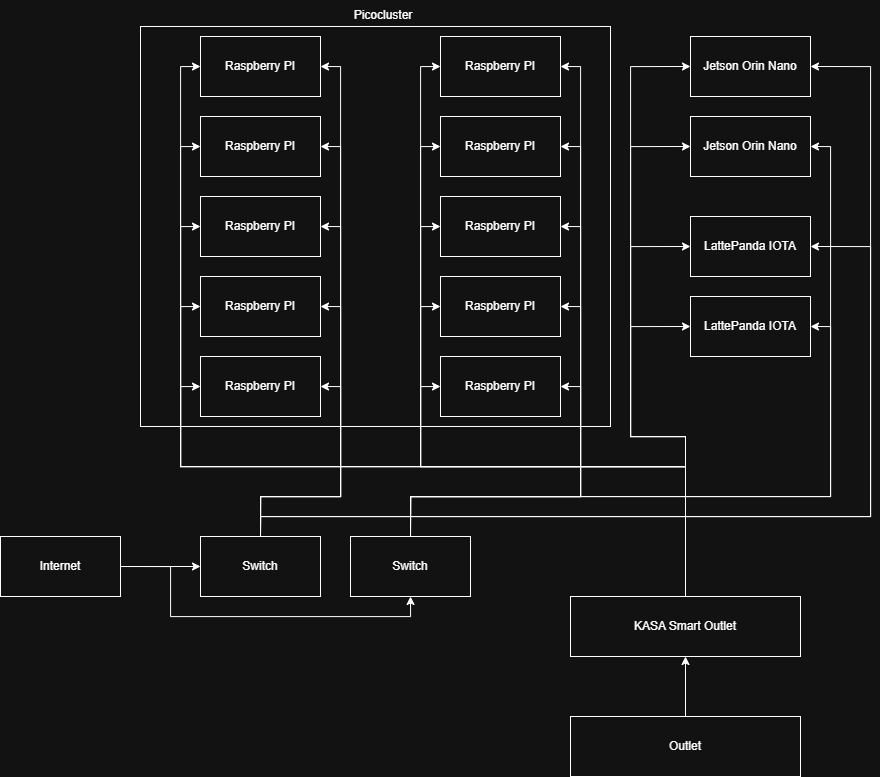

The diagram above was exported from draw.io. Its source (the exported page's mxGraphModel, read from the mxfile embedded in the PNG):
<mxGraphModel dx="1429" dy="1015" grid="1" gridSize="10" guides="1" tooltips="1" connect="1" arrows="1" fold="1" page="1" pageScale="1" pageWidth="1100" pageHeight="850" math="0" shadow="0">
  <root>
    <mxCell id="0" />
    <mxCell id="1" parent="0" />
    <mxCell id="JJ47M2Pf4Ibn12tZ59sp-32" parent="1" style="rounded=0;whiteSpace=wrap;html=1;" value="" vertex="1">
      <mxGeometry height="400" width="470" x="180" y="50" as="geometry" />
    </mxCell>
    <mxCell id="JJ47M2Pf4Ibn12tZ59sp-1" parent="1" style="rounded=0;whiteSpace=wrap;html=1;" value="Raspberry PI" vertex="1">
      <mxGeometry height="60" width="120" x="240" y="60" as="geometry" />
    </mxCell>
    <mxCell id="JJ47M2Pf4Ibn12tZ59sp-2" parent="1" style="rounded=0;whiteSpace=wrap;html=1;" value="Raspberry PI" vertex="1">
      <mxGeometry height="60" width="120" x="240" y="140" as="geometry" />
    </mxCell>
    <mxCell id="JJ47M2Pf4Ibn12tZ59sp-3" parent="1" style="rounded=0;whiteSpace=wrap;html=1;" value="Raspberry PI" vertex="1">
      <mxGeometry height="60" width="120" x="240" y="220" as="geometry" />
    </mxCell>
    <mxCell id="JJ47M2Pf4Ibn12tZ59sp-4" parent="1" style="rounded=0;whiteSpace=wrap;html=1;" value="Raspberry PI" vertex="1">
      <mxGeometry height="60" width="120" x="240" y="300" as="geometry" />
    </mxCell>
    <mxCell id="JJ47M2Pf4Ibn12tZ59sp-5" parent="1" style="rounded=0;whiteSpace=wrap;html=1;" value="Raspberry PI" vertex="1">
      <mxGeometry height="60" width="120" x="240" y="380" as="geometry" />
    </mxCell>
    <mxCell id="JJ47M2Pf4Ibn12tZ59sp-6" parent="1" style="rounded=0;whiteSpace=wrap;html=1;" value="Raspberry PI" vertex="1">
      <mxGeometry height="60" width="120" x="480" y="60" as="geometry" />
    </mxCell>
    <mxCell id="JJ47M2Pf4Ibn12tZ59sp-7" parent="1" style="rounded=0;whiteSpace=wrap;html=1;" value="Raspberry PI" vertex="1">
      <mxGeometry height="60" width="120" x="480" y="140" as="geometry" />
    </mxCell>
    <mxCell id="JJ47M2Pf4Ibn12tZ59sp-8" parent="1" style="rounded=0;whiteSpace=wrap;html=1;" value="Raspberry PI" vertex="1">
      <mxGeometry height="60" width="120" x="480" y="220" as="geometry" />
    </mxCell>
    <mxCell id="JJ47M2Pf4Ibn12tZ59sp-9" parent="1" style="rounded=0;whiteSpace=wrap;html=1;" value="Raspberry PI" vertex="1">
      <mxGeometry height="60" width="120" x="480" y="300" as="geometry" />
    </mxCell>
    <mxCell id="JJ47M2Pf4Ibn12tZ59sp-10" parent="1" style="rounded=0;whiteSpace=wrap;html=1;" value="Raspberry PI" vertex="1">
      <mxGeometry height="60" width="120" x="480" y="380" as="geometry" />
    </mxCell>
    <mxCell id="JJ47M2Pf4Ibn12tZ59sp-11" parent="1" style="rounded=0;whiteSpace=wrap;html=1;" value="Jetson Orin Nano" vertex="1">
      <mxGeometry height="60" width="120" x="730" y="60" as="geometry" />
    </mxCell>
    <mxCell id="JJ47M2Pf4Ibn12tZ59sp-12" parent="1" style="rounded=0;whiteSpace=wrap;html=1;" value="Jetson Orin Nano" vertex="1">
      <mxGeometry height="60" width="120" x="730" y="140" as="geometry" />
    </mxCell>
    <mxCell id="JJ47M2Pf4Ibn12tZ59sp-13" parent="1" style="rounded=0;whiteSpace=wrap;html=1;" value="LattePanda IOTA" vertex="1">
      <mxGeometry height="60" width="120" x="730" y="240" as="geometry" />
    </mxCell>
    <mxCell id="JJ47M2Pf4Ibn12tZ59sp-14" parent="1" style="rounded=0;whiteSpace=wrap;html=1;" value="LattePanda IOTA" vertex="1">
      <mxGeometry height="60" width="120" x="730" y="320" as="geometry" />
    </mxCell>
    <mxCell id="JJ47M2Pf4Ibn12tZ59sp-18" edge="1" parent="1" source="JJ47M2Pf4Ibn12tZ59sp-15" style="edgeStyle=orthogonalEdgeStyle;rounded=0;orthogonalLoop=1;jettySize=auto;html=1;exitX=0.5;exitY=0;exitDx=0;exitDy=0;entryX=0;entryY=0.5;entryDx=0;entryDy=0;" target="JJ47M2Pf4Ibn12tZ59sp-14">
      <mxGeometry relative="1" as="geometry">
        <Array as="points">
          <mxPoint x="725" y="460" />
          <mxPoint x="670" y="460" />
          <mxPoint x="670" y="350" />
        </Array>
      </mxGeometry>
    </mxCell>
    <mxCell id="JJ47M2Pf4Ibn12tZ59sp-19" edge="1" parent="1" source="JJ47M2Pf4Ibn12tZ59sp-15" style="edgeStyle=orthogonalEdgeStyle;rounded=0;orthogonalLoop=1;jettySize=auto;html=1;exitX=0.5;exitY=0;exitDx=0;exitDy=0;entryX=0;entryY=0.5;entryDx=0;entryDy=0;" target="JJ47M2Pf4Ibn12tZ59sp-13">
      <mxGeometry relative="1" as="geometry">
        <Array as="points">
          <mxPoint x="725" y="460" />
          <mxPoint x="670" y="460" />
          <mxPoint x="670" y="270" />
        </Array>
      </mxGeometry>
    </mxCell>
    <mxCell id="JJ47M2Pf4Ibn12tZ59sp-20" edge="1" parent="1" source="JJ47M2Pf4Ibn12tZ59sp-15" style="edgeStyle=orthogonalEdgeStyle;rounded=0;orthogonalLoop=1;jettySize=auto;html=1;exitX=0.5;exitY=0;exitDx=0;exitDy=0;entryX=0;entryY=0.5;entryDx=0;entryDy=0;" target="JJ47M2Pf4Ibn12tZ59sp-12">
      <mxGeometry relative="1" as="geometry">
        <Array as="points">
          <mxPoint x="725" y="460" />
          <mxPoint x="670" y="460" />
          <mxPoint x="670" y="170" />
        </Array>
      </mxGeometry>
    </mxCell>
    <mxCell id="JJ47M2Pf4Ibn12tZ59sp-21" edge="1" parent="1" source="JJ47M2Pf4Ibn12tZ59sp-15" style="edgeStyle=orthogonalEdgeStyle;rounded=0;orthogonalLoop=1;jettySize=auto;html=1;exitX=0.5;exitY=0;exitDx=0;exitDy=0;entryX=0;entryY=0.5;entryDx=0;entryDy=0;" target="JJ47M2Pf4Ibn12tZ59sp-11">
      <mxGeometry relative="1" as="geometry">
        <Array as="points">
          <mxPoint x="725" y="460" />
          <mxPoint x="670" y="460" />
          <mxPoint x="670" y="90" />
        </Array>
      </mxGeometry>
    </mxCell>
    <mxCell id="JJ47M2Pf4Ibn12tZ59sp-22" edge="1" parent="1" source="JJ47M2Pf4Ibn12tZ59sp-15" style="edgeStyle=orthogonalEdgeStyle;rounded=0;orthogonalLoop=1;jettySize=auto;html=1;exitX=0.5;exitY=0;exitDx=0;exitDy=0;entryX=0;entryY=0.5;entryDx=0;entryDy=0;" target="JJ47M2Pf4Ibn12tZ59sp-10">
      <mxGeometry relative="1" as="geometry">
        <Array as="points">
          <mxPoint x="725" y="490" />
          <mxPoint x="460" y="490" />
          <mxPoint x="460" y="410" />
        </Array>
      </mxGeometry>
    </mxCell>
    <mxCell id="JJ47M2Pf4Ibn12tZ59sp-23" edge="1" parent="1" source="JJ47M2Pf4Ibn12tZ59sp-15" style="edgeStyle=orthogonalEdgeStyle;rounded=0;orthogonalLoop=1;jettySize=auto;html=1;exitX=0.5;exitY=0;exitDx=0;exitDy=0;entryX=0;entryY=0.5;entryDx=0;entryDy=0;" target="JJ47M2Pf4Ibn12tZ59sp-9">
      <mxGeometry relative="1" as="geometry">
        <Array as="points">
          <mxPoint x="725" y="490" />
          <mxPoint x="460" y="490" />
          <mxPoint x="460" y="330" />
        </Array>
      </mxGeometry>
    </mxCell>
    <mxCell id="JJ47M2Pf4Ibn12tZ59sp-24" edge="1" parent="1" source="JJ47M2Pf4Ibn12tZ59sp-15" style="edgeStyle=orthogonalEdgeStyle;rounded=0;orthogonalLoop=1;jettySize=auto;html=1;exitX=0.5;exitY=0;exitDx=0;exitDy=0;entryX=0;entryY=0.5;entryDx=0;entryDy=0;" target="JJ47M2Pf4Ibn12tZ59sp-8">
      <mxGeometry relative="1" as="geometry">
        <Array as="points">
          <mxPoint x="725" y="490" />
          <mxPoint x="460" y="490" />
          <mxPoint x="460" y="250" />
        </Array>
      </mxGeometry>
    </mxCell>
    <mxCell id="JJ47M2Pf4Ibn12tZ59sp-25" edge="1" parent="1" source="JJ47M2Pf4Ibn12tZ59sp-15" style="edgeStyle=orthogonalEdgeStyle;rounded=0;orthogonalLoop=1;jettySize=auto;html=1;exitX=0.5;exitY=0;exitDx=0;exitDy=0;entryX=0;entryY=0.5;entryDx=0;entryDy=0;" target="JJ47M2Pf4Ibn12tZ59sp-7">
      <mxGeometry relative="1" as="geometry">
        <Array as="points">
          <mxPoint x="725" y="490" />
          <mxPoint x="460" y="490" />
          <mxPoint x="460" y="170" />
        </Array>
      </mxGeometry>
    </mxCell>
    <mxCell id="JJ47M2Pf4Ibn12tZ59sp-31" edge="1" parent="1" source="JJ47M2Pf4Ibn12tZ59sp-15" style="edgeStyle=orthogonalEdgeStyle;rounded=0;orthogonalLoop=1;jettySize=auto;html=1;exitX=0.5;exitY=0;exitDx=0;exitDy=0;entryX=0;entryY=0.5;entryDx=0;entryDy=0;" target="JJ47M2Pf4Ibn12tZ59sp-5">
      <mxGeometry relative="1" as="geometry">
        <Array as="points">
          <mxPoint x="725" y="490" />
          <mxPoint x="220" y="490" />
          <mxPoint x="220" y="410" />
        </Array>
      </mxGeometry>
    </mxCell>
    <mxCell id="JJ47M2Pf4Ibn12tZ59sp-15" parent="1" style="rounded=0;whiteSpace=wrap;html=1;" value="KASA Smart Outlet" vertex="1">
      <mxGeometry height="60" width="230" x="610" y="620" as="geometry" />
    </mxCell>
    <mxCell id="JJ47M2Pf4Ibn12tZ59sp-17" edge="1" parent="1" source="JJ47M2Pf4Ibn12tZ59sp-16" style="edgeStyle=orthogonalEdgeStyle;rounded=0;orthogonalLoop=1;jettySize=auto;html=1;exitX=0.5;exitY=0;exitDx=0;exitDy=0;entryX=0.5;entryY=1;entryDx=0;entryDy=0;" target="JJ47M2Pf4Ibn12tZ59sp-15">
      <mxGeometry relative="1" as="geometry" />
    </mxCell>
    <mxCell id="JJ47M2Pf4Ibn12tZ59sp-16" parent="1" style="rounded=0;whiteSpace=wrap;html=1;" value="Outlet" vertex="1">
      <mxGeometry height="60" width="230" x="610" y="740" as="geometry" />
    </mxCell>
    <mxCell id="JJ47M2Pf4Ibn12tZ59sp-27" edge="1" parent="1" source="JJ47M2Pf4Ibn12tZ59sp-15" style="edgeStyle=orthogonalEdgeStyle;rounded=0;orthogonalLoop=1;jettySize=auto;html=1;exitX=0.5;exitY=0;exitDx=0;exitDy=0;entryX=0;entryY=0.5;entryDx=0;entryDy=0;" target="JJ47M2Pf4Ibn12tZ59sp-1">
      <mxGeometry relative="1" as="geometry">
        <Array as="points">
          <mxPoint x="725" y="490" />
          <mxPoint x="220" y="490" />
          <mxPoint x="220" y="90" />
        </Array>
      </mxGeometry>
    </mxCell>
    <mxCell id="JJ47M2Pf4Ibn12tZ59sp-28" edge="1" parent="1" source="JJ47M2Pf4Ibn12tZ59sp-15" style="edgeStyle=orthogonalEdgeStyle;rounded=0;orthogonalLoop=1;jettySize=auto;html=1;exitX=0.5;exitY=0;exitDx=0;exitDy=0;entryX=0;entryY=0.5;entryDx=0;entryDy=0;" target="JJ47M2Pf4Ibn12tZ59sp-2">
      <mxGeometry relative="1" as="geometry">
        <Array as="points">
          <mxPoint x="725" y="490" />
          <mxPoint x="220" y="490" />
          <mxPoint x="220" y="170" />
        </Array>
      </mxGeometry>
    </mxCell>
    <mxCell id="JJ47M2Pf4Ibn12tZ59sp-29" edge="1" parent="1" source="JJ47M2Pf4Ibn12tZ59sp-15" style="edgeStyle=orthogonalEdgeStyle;rounded=0;orthogonalLoop=1;jettySize=auto;html=1;exitX=0.5;exitY=0;exitDx=0;exitDy=0;entryX=0;entryY=0.5;entryDx=0;entryDy=0;" target="JJ47M2Pf4Ibn12tZ59sp-3">
      <mxGeometry relative="1" as="geometry">
        <Array as="points">
          <mxPoint x="725" y="490" />
          <mxPoint x="220" y="490" />
          <mxPoint x="220" y="250" />
        </Array>
      </mxGeometry>
    </mxCell>
    <mxCell id="JJ47M2Pf4Ibn12tZ59sp-30" edge="1" parent="1" source="JJ47M2Pf4Ibn12tZ59sp-15" style="edgeStyle=orthogonalEdgeStyle;rounded=0;orthogonalLoop=1;jettySize=auto;html=1;exitX=0.5;exitY=0;exitDx=0;exitDy=0;entryX=0;entryY=0.5;entryDx=0;entryDy=0;" target="JJ47M2Pf4Ibn12tZ59sp-4">
      <mxGeometry relative="1" as="geometry">
        <Array as="points">
          <mxPoint x="725" y="490" />
          <mxPoint x="220" y="490" />
          <mxPoint x="220" y="330" />
        </Array>
      </mxGeometry>
    </mxCell>
    <mxCell id="JJ47M2Pf4Ibn12tZ59sp-26" edge="1" parent="1" source="JJ47M2Pf4Ibn12tZ59sp-15" style="edgeStyle=orthogonalEdgeStyle;rounded=0;orthogonalLoop=1;jettySize=auto;html=1;exitX=0.5;exitY=0;exitDx=0;exitDy=0;entryX=0;entryY=0.5;entryDx=0;entryDy=0;" target="JJ47M2Pf4Ibn12tZ59sp-6">
      <mxGeometry relative="1" as="geometry">
        <Array as="points">
          <mxPoint x="725" y="490" />
          <mxPoint x="460" y="490" />
          <mxPoint x="460" y="90" />
        </Array>
      </mxGeometry>
    </mxCell>
    <mxCell id="JJ47M2Pf4Ibn12tZ59sp-34" parent="1" style="text;html=1;whiteSpace=wrap;strokeColor=none;fillColor=none;align=center;verticalAlign=middle;rounded=0;" value="Picocluster" vertex="1">
      <mxGeometry height="30" width="60" x="393" y="24" as="geometry" />
    </mxCell>
    <mxCell id="JJ47M2Pf4Ibn12tZ59sp-37" edge="1" parent="1" source="JJ47M2Pf4Ibn12tZ59sp-35" style="edgeStyle=orthogonalEdgeStyle;rounded=0;orthogonalLoop=1;jettySize=auto;html=1;exitX=1;exitY=0.5;exitDx=0;exitDy=0;entryX=0;entryY=0.5;entryDx=0;entryDy=0;" target="JJ47M2Pf4Ibn12tZ59sp-36">
      <mxGeometry relative="1" as="geometry" />
    </mxCell>
    <mxCell id="JJ47M2Pf4Ibn12tZ59sp-40" edge="1" parent="1" source="JJ47M2Pf4Ibn12tZ59sp-35" style="edgeStyle=orthogonalEdgeStyle;rounded=0;orthogonalLoop=1;jettySize=auto;html=1;exitX=1;exitY=0.5;exitDx=0;exitDy=0;entryX=0.5;entryY=1;entryDx=0;entryDy=0;" target="JJ47M2Pf4Ibn12tZ59sp-39">
      <mxGeometry relative="1" as="geometry">
        <Array as="points">
          <mxPoint x="210" y="590" />
          <mxPoint x="210" y="640" />
          <mxPoint x="450" y="640" />
        </Array>
      </mxGeometry>
    </mxCell>
    <mxCell id="JJ47M2Pf4Ibn12tZ59sp-35" parent="1" style="rounded=0;whiteSpace=wrap;html=1;" value="Internet" vertex="1">
      <mxGeometry height="60" width="120" x="40" y="560" as="geometry" />
    </mxCell>
    <mxCell id="JJ47M2Pf4Ibn12tZ59sp-41" edge="1" parent="1" source="JJ47M2Pf4Ibn12tZ59sp-36" style="edgeStyle=orthogonalEdgeStyle;rounded=0;orthogonalLoop=1;jettySize=auto;html=1;exitX=0.5;exitY=0;exitDx=0;exitDy=0;entryX=1;entryY=0.5;entryDx=0;entryDy=0;" target="JJ47M2Pf4Ibn12tZ59sp-5">
      <mxGeometry relative="1" as="geometry">
        <Array as="points">
          <mxPoint x="300" y="520" />
          <mxPoint x="380" y="520" />
          <mxPoint x="380" y="410" />
        </Array>
      </mxGeometry>
    </mxCell>
    <mxCell id="JJ47M2Pf4Ibn12tZ59sp-42" edge="1" parent="1" source="JJ47M2Pf4Ibn12tZ59sp-36" style="edgeStyle=orthogonalEdgeStyle;rounded=0;orthogonalLoop=1;jettySize=auto;html=1;exitX=0.5;exitY=0;exitDx=0;exitDy=0;entryX=1;entryY=0.5;entryDx=0;entryDy=0;" target="JJ47M2Pf4Ibn12tZ59sp-4">
      <mxGeometry relative="1" as="geometry">
        <Array as="points">
          <mxPoint x="300" y="520" />
          <mxPoint x="380" y="520" />
          <mxPoint x="380" y="330" />
        </Array>
      </mxGeometry>
    </mxCell>
    <mxCell id="JJ47M2Pf4Ibn12tZ59sp-43" edge="1" parent="1" source="JJ47M2Pf4Ibn12tZ59sp-36" style="edgeStyle=orthogonalEdgeStyle;rounded=0;orthogonalLoop=1;jettySize=auto;html=1;exitX=0.5;exitY=0;exitDx=0;exitDy=0;entryX=1;entryY=0.5;entryDx=0;entryDy=0;" target="JJ47M2Pf4Ibn12tZ59sp-3">
      <mxGeometry relative="1" as="geometry">
        <Array as="points">
          <mxPoint x="300" y="520" />
          <mxPoint x="380" y="520" />
          <mxPoint x="380" y="250" />
        </Array>
      </mxGeometry>
    </mxCell>
    <mxCell id="JJ47M2Pf4Ibn12tZ59sp-44" edge="1" parent="1" source="JJ47M2Pf4Ibn12tZ59sp-36" style="edgeStyle=orthogonalEdgeStyle;rounded=0;orthogonalLoop=1;jettySize=auto;html=1;exitX=0.5;exitY=0;exitDx=0;exitDy=0;entryX=1;entryY=0.5;entryDx=0;entryDy=0;" target="JJ47M2Pf4Ibn12tZ59sp-2">
      <mxGeometry relative="1" as="geometry">
        <Array as="points">
          <mxPoint x="300" y="520" />
          <mxPoint x="380" y="520" />
          <mxPoint x="380" y="170" />
        </Array>
      </mxGeometry>
    </mxCell>
    <mxCell id="JJ47M2Pf4Ibn12tZ59sp-45" edge="1" parent="1" source="JJ47M2Pf4Ibn12tZ59sp-36" style="edgeStyle=orthogonalEdgeStyle;rounded=0;orthogonalLoop=1;jettySize=auto;html=1;exitX=0.5;exitY=0;exitDx=0;exitDy=0;entryX=1;entryY=0.5;entryDx=0;entryDy=0;" target="JJ47M2Pf4Ibn12tZ59sp-1">
      <mxGeometry relative="1" as="geometry">
        <Array as="points">
          <mxPoint x="300" y="520" />
          <mxPoint x="380" y="520" />
          <mxPoint x="380" y="90" />
        </Array>
      </mxGeometry>
    </mxCell>
    <mxCell id="JJ47M2Pf4Ibn12tZ59sp-53" edge="1" parent="1" source="JJ47M2Pf4Ibn12tZ59sp-36" style="edgeStyle=orthogonalEdgeStyle;rounded=0;orthogonalLoop=1;jettySize=auto;html=1;exitX=0.5;exitY=0;exitDx=0;exitDy=0;entryX=1;entryY=0.5;entryDx=0;entryDy=0;" target="JJ47M2Pf4Ibn12tZ59sp-13">
      <mxGeometry relative="1" as="geometry">
        <Array as="points">
          <mxPoint x="300" y="540" />
          <mxPoint x="910" y="540" />
          <mxPoint x="910" y="270" />
        </Array>
      </mxGeometry>
    </mxCell>
    <mxCell id="JJ47M2Pf4Ibn12tZ59sp-54" edge="1" parent="1" source="JJ47M2Pf4Ibn12tZ59sp-36" style="edgeStyle=orthogonalEdgeStyle;rounded=0;orthogonalLoop=1;jettySize=auto;html=1;exitX=0.5;exitY=0;exitDx=0;exitDy=0;entryX=1;entryY=0.5;entryDx=0;entryDy=0;" target="JJ47M2Pf4Ibn12tZ59sp-11">
      <mxGeometry relative="1" as="geometry">
        <Array as="points">
          <mxPoint x="300" y="540" />
          <mxPoint x="910" y="540" />
          <mxPoint x="910" y="90" />
        </Array>
      </mxGeometry>
    </mxCell>
    <mxCell id="JJ47M2Pf4Ibn12tZ59sp-36" parent="1" style="rounded=0;whiteSpace=wrap;html=1;" value="Switch" vertex="1">
      <mxGeometry height="60" width="120" x="240" y="560" as="geometry" />
    </mxCell>
    <mxCell id="JJ47M2Pf4Ibn12tZ59sp-46" edge="1" parent="1" source="JJ47M2Pf4Ibn12tZ59sp-39" style="edgeStyle=orthogonalEdgeStyle;rounded=0;orthogonalLoop=1;jettySize=auto;html=1;exitX=0.5;exitY=0;exitDx=0;exitDy=0;entryX=1;entryY=0.5;entryDx=0;entryDy=0;" target="JJ47M2Pf4Ibn12tZ59sp-10">
      <mxGeometry relative="1" as="geometry">
        <Array as="points">
          <mxPoint x="450" y="520" />
          <mxPoint x="620" y="520" />
          <mxPoint x="620" y="410" />
        </Array>
      </mxGeometry>
    </mxCell>
    <mxCell id="JJ47M2Pf4Ibn12tZ59sp-47" edge="1" parent="1" source="JJ47M2Pf4Ibn12tZ59sp-39" style="edgeStyle=orthogonalEdgeStyle;rounded=0;orthogonalLoop=1;jettySize=auto;html=1;exitX=0.5;exitY=0;exitDx=0;exitDy=0;entryX=1;entryY=0.5;entryDx=0;entryDy=0;" target="JJ47M2Pf4Ibn12tZ59sp-9">
      <mxGeometry relative="1" as="geometry">
        <Array as="points">
          <mxPoint x="450" y="520" />
          <mxPoint x="620" y="520" />
          <mxPoint x="620" y="330" />
        </Array>
      </mxGeometry>
    </mxCell>
    <mxCell id="JJ47M2Pf4Ibn12tZ59sp-48" edge="1" parent="1" source="JJ47M2Pf4Ibn12tZ59sp-39" style="edgeStyle=orthogonalEdgeStyle;rounded=0;orthogonalLoop=1;jettySize=auto;html=1;exitX=0.5;exitY=0;exitDx=0;exitDy=0;entryX=1;entryY=0.5;entryDx=0;entryDy=0;" target="JJ47M2Pf4Ibn12tZ59sp-8">
      <mxGeometry relative="1" as="geometry">
        <Array as="points">
          <mxPoint x="450" y="520" />
          <mxPoint x="620" y="520" />
          <mxPoint x="620" y="250" />
        </Array>
      </mxGeometry>
    </mxCell>
    <mxCell id="JJ47M2Pf4Ibn12tZ59sp-49" edge="1" parent="1" source="JJ47M2Pf4Ibn12tZ59sp-39" style="edgeStyle=orthogonalEdgeStyle;rounded=0;orthogonalLoop=1;jettySize=auto;html=1;exitX=0.5;exitY=0;exitDx=0;exitDy=0;entryX=1;entryY=0.5;entryDx=0;entryDy=0;" target="JJ47M2Pf4Ibn12tZ59sp-7">
      <mxGeometry relative="1" as="geometry">
        <Array as="points">
          <mxPoint x="450" y="520" />
          <mxPoint x="620" y="520" />
          <mxPoint x="620" y="170" />
        </Array>
      </mxGeometry>
    </mxCell>
    <mxCell id="JJ47M2Pf4Ibn12tZ59sp-50" edge="1" parent="1" source="JJ47M2Pf4Ibn12tZ59sp-39" style="edgeStyle=orthogonalEdgeStyle;rounded=0;orthogonalLoop=1;jettySize=auto;html=1;exitX=0.5;exitY=0;exitDx=0;exitDy=0;entryX=1;entryY=0.5;entryDx=0;entryDy=0;" target="JJ47M2Pf4Ibn12tZ59sp-6">
      <mxGeometry relative="1" as="geometry">
        <Array as="points">
          <mxPoint x="450" y="520" />
          <mxPoint x="620" y="520" />
          <mxPoint x="620" y="90" />
        </Array>
      </mxGeometry>
    </mxCell>
    <mxCell id="JJ47M2Pf4Ibn12tZ59sp-51" edge="1" parent="1" source="JJ47M2Pf4Ibn12tZ59sp-39" style="edgeStyle=orthogonalEdgeStyle;rounded=0;orthogonalLoop=1;jettySize=auto;html=1;exitX=0.5;exitY=0;exitDx=0;exitDy=0;entryX=1;entryY=0.5;entryDx=0;entryDy=0;" target="JJ47M2Pf4Ibn12tZ59sp-14">
      <mxGeometry relative="1" as="geometry">
        <Array as="points">
          <mxPoint x="450" y="520" />
          <mxPoint x="870" y="520" />
          <mxPoint x="870" y="350" />
        </Array>
      </mxGeometry>
    </mxCell>
    <mxCell id="JJ47M2Pf4Ibn12tZ59sp-52" edge="1" parent="1" source="JJ47M2Pf4Ibn12tZ59sp-39" style="edgeStyle=orthogonalEdgeStyle;rounded=0;orthogonalLoop=1;jettySize=auto;html=1;exitX=0.5;exitY=0;exitDx=0;exitDy=0;entryX=1;entryY=0.5;entryDx=0;entryDy=0;" target="JJ47M2Pf4Ibn12tZ59sp-12">
      <mxGeometry relative="1" as="geometry">
        <Array as="points">
          <mxPoint x="450" y="520" />
          <mxPoint x="870" y="520" />
          <mxPoint x="870" y="170" />
        </Array>
      </mxGeometry>
    </mxCell>
    <mxCell id="JJ47M2Pf4Ibn12tZ59sp-39" parent="1" style="rounded=0;whiteSpace=wrap;html=1;" value="Switch" vertex="1">
      <mxGeometry height="60" width="120" x="390" y="560" as="geometry" />
    </mxCell>
  </root>
</mxGraphModel>